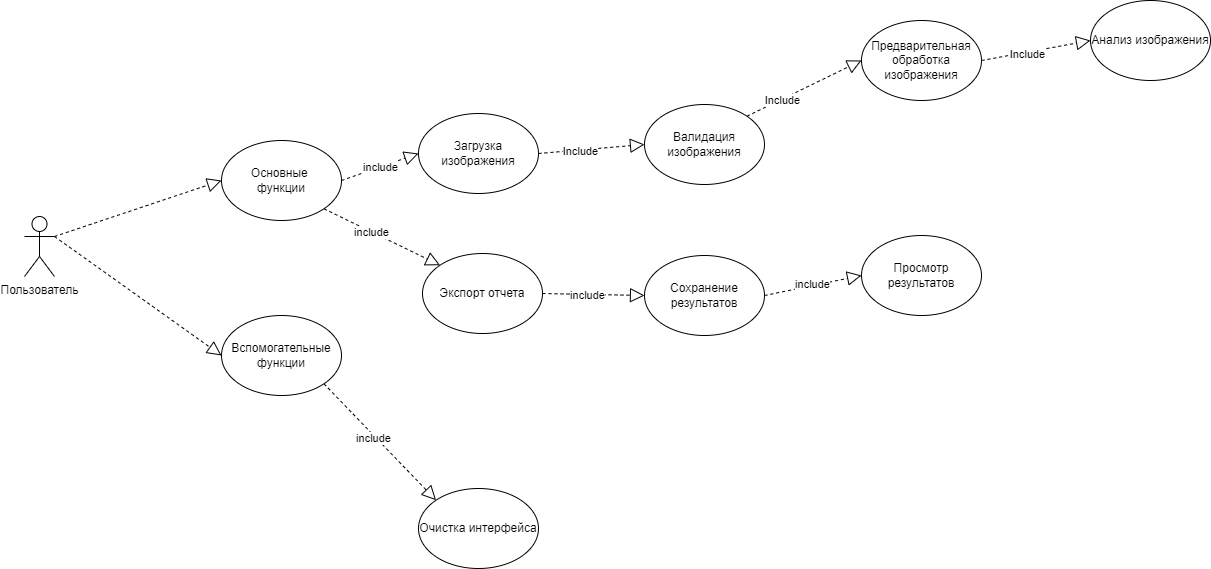

The diagram above was exported from draw.io. Its source (the exported page's mxGraphModel, read from the mxfile embedded in the PNG):
<mxGraphModel dx="2067" dy="822" grid="0" gridSize="10" guides="1" tooltips="1" connect="1" arrows="1" fold="1" page="0" pageScale="1" pageWidth="1600" pageHeight="1200" math="0" shadow="0">
  <root>
    <mxCell id="0" />
    <mxCell id="1" parent="0" />
    <mxCell id="AjxWJmPE-68xu0vwQyx3-2" value="Пользователь" style="shape=umlActor;verticalLabelPosition=bottom;verticalAlign=top;html=1;outlineConnect=0;" parent="1" vertex="1">
      <mxGeometry x="-211" y="375" width="30" height="60" as="geometry" />
    </mxCell>
    <mxCell id="AjxWJmPE-68xu0vwQyx3-5" value="Сохранение результатов" style="ellipse;whiteSpace=wrap;html=1;" parent="1" vertex="1">
      <mxGeometry x="409" y="414" width="120" height="80" as="geometry" />
    </mxCell>
    <mxCell id="AjxWJmPE-68xu0vwQyx3-6" value="Анализ изображения" style="ellipse;whiteSpace=wrap;html=1;" parent="1" vertex="1">
      <mxGeometry x="855" y="159" width="120" height="80" as="geometry" />
    </mxCell>
    <mxCell id="AjxWJmPE-68xu0vwQyx3-7" value="Очистка интерфейса" style="ellipse;whiteSpace=wrap;html=1;" parent="1" vertex="1">
      <mxGeometry x="183" y="647" width="120" height="80" as="geometry" />
    </mxCell>
    <mxCell id="AjxWJmPE-68xu0vwQyx3-8" value="Загрузка изображения" style="ellipse;whiteSpace=wrap;html=1;" parent="1" vertex="1">
      <mxGeometry x="183" y="272" width="120" height="80" as="geometry" />
    </mxCell>
    <mxCell id="AjxWJmPE-68xu0vwQyx3-9" value="Экспорт отчета" style="ellipse;whiteSpace=wrap;html=1;" parent="1" vertex="1">
      <mxGeometry x="187" y="412" width="120" height="80" as="geometry" />
    </mxCell>
    <mxCell id="AjxWJmPE-68xu0vwQyx3-10" value="Просмотр результатов" style="ellipse;whiteSpace=wrap;html=1;" parent="1" vertex="1">
      <mxGeometry x="626" y="394" width="120" height="80" as="geometry" />
    </mxCell>
    <mxCell id="AjxWJmPE-68xu0vwQyx3-11" value="Предварительная обработка изображения" style="ellipse;whiteSpace=wrap;html=1;" parent="1" vertex="1">
      <mxGeometry x="626" y="179" width="120" height="80" as="geometry" />
    </mxCell>
    <mxCell id="AjxWJmPE-68xu0vwQyx3-12" value="Валидация изображения" style="ellipse;whiteSpace=wrap;html=1;" parent="1" vertex="1">
      <mxGeometry x="409" y="263" width="120" height="80" as="geometry" />
    </mxCell>
    <mxCell id="AjxWJmPE-68xu0vwQyx3-14" value="" style="endArrow=block;dashed=1;endFill=0;endSize=12;html=1;rounded=0;exitX=1;exitY=0.3333333333333333;exitDx=0;exitDy=0;exitPerimeter=0;entryX=0;entryY=0.5;entryDx=0;entryDy=0;" parent="1" source="AjxWJmPE-68xu0vwQyx3-2" target="odal_mmQOsRaUSUsp4rQ-1" edge="1">
      <mxGeometry width="160" relative="1" as="geometry">
        <mxPoint x="413" y="472" as="sourcePoint" />
        <mxPoint x="-49" y="378" as="targetPoint" />
      </mxGeometry>
    </mxCell>
    <mxCell id="AjxWJmPE-68xu0vwQyx3-15" value="" style="endArrow=block;dashed=1;endFill=0;endSize=12;html=1;rounded=0;exitX=1;exitY=0.5;exitDx=0;exitDy=0;entryX=0;entryY=0.5;entryDx=0;entryDy=0;" parent="1" source="AjxWJmPE-68xu0vwQyx3-5" target="AjxWJmPE-68xu0vwQyx3-10" edge="1">
      <mxGeometry width="160" relative="1" as="geometry">
        <mxPoint x="413" y="472" as="sourcePoint" />
        <mxPoint x="122" y="561" as="targetPoint" />
      </mxGeometry>
    </mxCell>
    <mxCell id="odal_mmQOsRaUSUsp4rQ-6" value="include" style="edgeLabel;html=1;align=center;verticalAlign=middle;resizable=0;points=[];" vertex="1" connectable="0" parent="AjxWJmPE-68xu0vwQyx3-15">
      <mxGeometry x="-0.0105" y="2" relative="1" as="geometry">
        <mxPoint as="offset" />
      </mxGeometry>
    </mxCell>
    <mxCell id="AjxWJmPE-68xu0vwQyx3-16" value="" style="endArrow=block;dashed=1;endFill=0;endSize=12;html=1;rounded=0;exitX=1;exitY=0.5;exitDx=0;exitDy=0;entryX=0;entryY=0.5;entryDx=0;entryDy=0;" parent="1" source="AjxWJmPE-68xu0vwQyx3-9" target="AjxWJmPE-68xu0vwQyx3-5" edge="1">
      <mxGeometry width="160" relative="1" as="geometry">
        <mxPoint x="413" y="472" as="sourcePoint" />
        <mxPoint x="573" y="472" as="targetPoint" />
      </mxGeometry>
    </mxCell>
    <mxCell id="odal_mmQOsRaUSUsp4rQ-5" value="include" style="edgeLabel;html=1;align=center;verticalAlign=middle;resizable=0;points=[];" vertex="1" connectable="0" parent="AjxWJmPE-68xu0vwQyx3-16">
      <mxGeometry x="-0.1224" y="-1" relative="1" as="geometry">
        <mxPoint as="offset" />
      </mxGeometry>
    </mxCell>
    <mxCell id="AjxWJmPE-68xu0vwQyx3-17" value="" style="endArrow=block;dashed=1;endFill=0;endSize=12;html=1;rounded=0;entryX=0;entryY=0;entryDx=0;entryDy=0;exitX=1;exitY=1;exitDx=0;exitDy=0;" parent="1" source="odal_mmQOsRaUSUsp4rQ-1" target="AjxWJmPE-68xu0vwQyx3-9" edge="1">
      <mxGeometry width="160" relative="1" as="geometry">
        <mxPoint x="282" y="308" as="sourcePoint" />
        <mxPoint x="273" y="198" as="targetPoint" />
      </mxGeometry>
    </mxCell>
    <mxCell id="odal_mmQOsRaUSUsp4rQ-8" value="include" style="edgeLabel;html=1;align=center;verticalAlign=middle;resizable=0;points=[];" vertex="1" connectable="0" parent="AjxWJmPE-68xu0vwQyx3-17">
      <mxGeometry x="-0.1974" relative="1" as="geometry">
        <mxPoint as="offset" />
      </mxGeometry>
    </mxCell>
    <mxCell id="AjxWJmPE-68xu0vwQyx3-18" value="" style="endArrow=block;dashed=1;endFill=0;endSize=12;html=1;rounded=0;exitX=1;exitY=0.3333333333333333;exitDx=0;exitDy=0;exitPerimeter=0;entryX=0;entryY=0.5;entryDx=0;entryDy=0;" parent="1" source="AjxWJmPE-68xu0vwQyx3-2" target="odal_mmQOsRaUSUsp4rQ-3" edge="1">
      <mxGeometry width="160" relative="1" as="geometry">
        <mxPoint x="413" y="472" as="sourcePoint" />
        <mxPoint x="573" y="472" as="targetPoint" />
      </mxGeometry>
    </mxCell>
    <mxCell id="AjxWJmPE-68xu0vwQyx3-22" value="" style="endArrow=block;dashed=1;endFill=0;endSize=12;html=1;rounded=0;exitX=1;exitY=0.5;exitDx=0;exitDy=0;entryX=0;entryY=0.5;entryDx=0;entryDy=0;" parent="1" source="AjxWJmPE-68xu0vwQyx3-8" target="AjxWJmPE-68xu0vwQyx3-12" edge="1">
      <mxGeometry width="160" relative="1" as="geometry">
        <mxPoint x="565" y="413" as="sourcePoint" />
        <mxPoint x="725" y="413" as="targetPoint" />
      </mxGeometry>
    </mxCell>
    <mxCell id="AjxWJmPE-68xu0vwQyx3-23" value="Include" style="edgeLabel;html=1;align=center;verticalAlign=middle;resizable=0;points=[];" parent="AjxWJmPE-68xu0vwQyx3-22" vertex="1" connectable="0">
      <mxGeometry x="-0.2076" y="-1" relative="1" as="geometry">
        <mxPoint as="offset" />
      </mxGeometry>
    </mxCell>
    <mxCell id="AjxWJmPE-68xu0vwQyx3-24" value="" style="endArrow=block;dashed=1;endFill=0;endSize=12;html=1;rounded=0;exitX=1;exitY=0;exitDx=0;exitDy=0;entryX=0;entryY=0.5;entryDx=0;entryDy=0;" parent="1" source="AjxWJmPE-68xu0vwQyx3-12" target="AjxWJmPE-68xu0vwQyx3-11" edge="1">
      <mxGeometry width="160" relative="1" as="geometry">
        <mxPoint x="565" y="448" as="sourcePoint" />
        <mxPoint x="725" y="448" as="targetPoint" />
      </mxGeometry>
    </mxCell>
    <mxCell id="AjxWJmPE-68xu0vwQyx3-25" value="Include" style="edgeLabel;html=1;align=center;verticalAlign=middle;resizable=0;points=[];" parent="AjxWJmPE-68xu0vwQyx3-24" vertex="1" connectable="0">
      <mxGeometry x="-0.3944" y="-1" relative="1" as="geometry">
        <mxPoint as="offset" />
      </mxGeometry>
    </mxCell>
    <mxCell id="AjxWJmPE-68xu0vwQyx3-26" value="" style="endArrow=block;dashed=1;endFill=0;endSize=12;html=1;rounded=0;exitX=1;exitY=0.5;exitDx=0;exitDy=0;entryX=0;entryY=0.5;entryDx=0;entryDy=0;" parent="1" source="AjxWJmPE-68xu0vwQyx3-11" target="AjxWJmPE-68xu0vwQyx3-6" edge="1">
      <mxGeometry width="160" relative="1" as="geometry">
        <mxPoint x="565" y="448" as="sourcePoint" />
        <mxPoint x="725" y="448" as="targetPoint" />
      </mxGeometry>
    </mxCell>
    <mxCell id="AjxWJmPE-68xu0vwQyx3-27" value="Include" style="edgeLabel;html=1;align=center;verticalAlign=middle;resizable=0;points=[];" parent="AjxWJmPE-68xu0vwQyx3-26" vertex="1" connectable="0">
      <mxGeometry x="-0.1637" y="-2" relative="1" as="geometry">
        <mxPoint as="offset" />
      </mxGeometry>
    </mxCell>
    <mxCell id="AjxWJmPE-68xu0vwQyx3-28" value="" style="endArrow=block;dashed=1;endFill=0;endSize=12;html=1;rounded=0;exitX=1;exitY=1;exitDx=0;exitDy=0;entryX=0;entryY=0;entryDx=0;entryDy=0;" parent="1" source="odal_mmQOsRaUSUsp4rQ-3" target="AjxWJmPE-68xu0vwQyx3-7" edge="1">
      <mxGeometry width="160" relative="1" as="geometry">
        <mxPoint x="413" y="507" as="sourcePoint" />
        <mxPoint x="573" y="507" as="targetPoint" />
      </mxGeometry>
    </mxCell>
    <mxCell id="AjxWJmPE-68xu0vwQyx3-29" value="include" style="edgeLabel;html=1;align=center;verticalAlign=middle;resizable=0;points=[];" parent="AjxWJmPE-68xu0vwQyx3-28" vertex="1" connectable="0">
      <mxGeometry x="-0.091" y="-2" relative="1" as="geometry">
        <mxPoint as="offset" />
      </mxGeometry>
    </mxCell>
    <mxCell id="odal_mmQOsRaUSUsp4rQ-1" value="Основные&amp;nbsp;&lt;div&gt;функции&lt;/div&gt;" style="ellipse;whiteSpace=wrap;html=1;" vertex="1" parent="1">
      <mxGeometry x="-14" y="299" width="120" height="80" as="geometry" />
    </mxCell>
    <mxCell id="odal_mmQOsRaUSUsp4rQ-2" value="" style="endArrow=block;dashed=1;endFill=0;endSize=12;html=1;rounded=0;exitX=1;exitY=0.5;exitDx=0;exitDy=0;entryX=0;entryY=0.5;entryDx=0;entryDy=0;" edge="1" parent="1" source="odal_mmQOsRaUSUsp4rQ-1" target="AjxWJmPE-68xu0vwQyx3-8">
      <mxGeometry width="160" relative="1" as="geometry">
        <mxPoint x="-171" y="405" as="sourcePoint" />
        <mxPoint x="-4" y="349" as="targetPoint" />
      </mxGeometry>
    </mxCell>
    <mxCell id="odal_mmQOsRaUSUsp4rQ-7" value="include" style="edgeLabel;html=1;align=center;verticalAlign=middle;resizable=0;points=[];" vertex="1" connectable="0" parent="odal_mmQOsRaUSUsp4rQ-2">
      <mxGeometry x="0.0156" relative="1" as="geometry">
        <mxPoint as="offset" />
      </mxGeometry>
    </mxCell>
    <mxCell id="odal_mmQOsRaUSUsp4rQ-3" value="Вспомогательные функции" style="ellipse;whiteSpace=wrap;html=1;" vertex="1" parent="1">
      <mxGeometry x="-14" y="474" width="120" height="80" as="geometry" />
    </mxCell>
  </root>
</mxGraphModel>